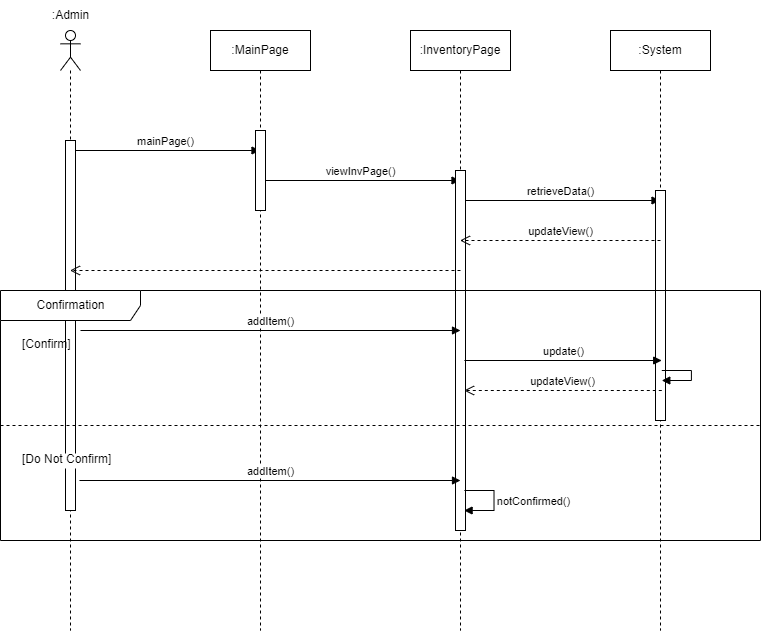

The diagram above was exported from draw.io. Its source (the exported page's mxGraphModel, read from the mxfile embedded in the PNG):
<mxGraphModel dx="1009" dy="581" grid="1" gridSize="10" guides="1" tooltips="1" connect="1" arrows="1" fold="1" page="1" pageScale="1" pageWidth="850" pageHeight="1100" math="0" shadow="0">
  <root>
    <mxCell id="0" />
    <mxCell id="1" parent="0" />
    <mxCell id="7ChKUbScGfxZkJB33Rmv-1" value="" style="shape=umlLifeline;participant=umlActor;perimeter=lifelinePerimeter;whiteSpace=wrap;html=1;container=1;collapsible=0;recursiveResize=0;verticalAlign=top;spacingTop=36;outlineConnect=0;" parent="1" vertex="1">
      <mxGeometry x="210" y="80" width="20" height="600" as="geometry" />
    </mxCell>
    <mxCell id="7ChKUbScGfxZkJB33Rmv-2" value="mainPage()" style="html=1;verticalAlign=bottom;endArrow=block;rounded=0;" parent="7ChKUbScGfxZkJB33Rmv-1" target="7ChKUbScGfxZkJB33Rmv-5" edge="1">
      <mxGeometry width="80" relative="1" as="geometry">
        <mxPoint x="10" y="120" as="sourcePoint" />
        <mxPoint x="90" y="120" as="targetPoint" />
      </mxGeometry>
    </mxCell>
    <mxCell id="7ChKUbScGfxZkJB33Rmv-4" value="" style="html=1;points=[];perimeter=orthogonalPerimeter;" parent="7ChKUbScGfxZkJB33Rmv-1" vertex="1">
      <mxGeometry x="5" y="110" width="10" height="370" as="geometry" />
    </mxCell>
    <mxCell id="7ChKUbScGfxZkJB33Rmv-5" value=":MainPage" style="shape=umlLifeline;perimeter=lifelinePerimeter;whiteSpace=wrap;html=1;container=1;collapsible=0;recursiveResize=0;outlineConnect=0;" parent="1" vertex="1">
      <mxGeometry x="360" y="80" width="100" height="600" as="geometry" />
    </mxCell>
    <mxCell id="7ChKUbScGfxZkJB33Rmv-6" value="viewInvPage()" style="html=1;verticalAlign=bottom;endArrow=block;rounded=0;" parent="7ChKUbScGfxZkJB33Rmv-5" target="7ChKUbScGfxZkJB33Rmv-9" edge="1">
      <mxGeometry width="80" relative="1" as="geometry">
        <mxPoint x="50" y="150" as="sourcePoint" />
        <mxPoint x="130" y="150" as="targetPoint" />
      </mxGeometry>
    </mxCell>
    <mxCell id="7ChKUbScGfxZkJB33Rmv-7" value="" style="html=1;points=[];perimeter=orthogonalPerimeter;" parent="7ChKUbScGfxZkJB33Rmv-5" vertex="1">
      <mxGeometry x="45" y="100" width="10" height="80" as="geometry" />
    </mxCell>
    <mxCell id="7ChKUbScGfxZkJB33Rmv-8" value=":Admin" style="text;html=1;align=center;verticalAlign=middle;resizable=0;points=[];autosize=1;strokeColor=none;fillColor=none;" parent="1" vertex="1">
      <mxGeometry x="190" y="50" width="60" height="30" as="geometry" />
    </mxCell>
    <mxCell id="7ChKUbScGfxZkJB33Rmv-9" value=":InventoryPage" style="shape=umlLifeline;perimeter=lifelinePerimeter;whiteSpace=wrap;html=1;container=1;collapsible=0;recursiveResize=0;outlineConnect=0;" parent="1" vertex="1">
      <mxGeometry x="560" y="80" width="100" height="600" as="geometry" />
    </mxCell>
    <mxCell id="7ChKUbScGfxZkJB33Rmv-10" value="retrieveData()" style="html=1;verticalAlign=bottom;endArrow=block;rounded=0;" parent="7ChKUbScGfxZkJB33Rmv-9" target="7ChKUbScGfxZkJB33Rmv-12" edge="1">
      <mxGeometry width="80" relative="1" as="geometry">
        <mxPoint x="50" y="170" as="sourcePoint" />
        <mxPoint x="130" y="170" as="targetPoint" />
      </mxGeometry>
    </mxCell>
    <mxCell id="7ChKUbScGfxZkJB33Rmv-11" value="" style="html=1;points=[];perimeter=orthogonalPerimeter;" parent="7ChKUbScGfxZkJB33Rmv-9" vertex="1">
      <mxGeometry x="45" y="140" width="10" height="360" as="geometry" />
    </mxCell>
    <mxCell id="7ChKUbScGfxZkJB33Rmv-12" value=":System" style="shape=umlLifeline;perimeter=lifelinePerimeter;whiteSpace=wrap;html=1;container=1;collapsible=0;recursiveResize=0;outlineConnect=0;" parent="1" vertex="1">
      <mxGeometry x="760" y="80" width="100" height="600" as="geometry" />
    </mxCell>
    <mxCell id="7ChKUbScGfxZkJB33Rmv-13" value="" style="html=1;points=[];perimeter=orthogonalPerimeter;" parent="7ChKUbScGfxZkJB33Rmv-12" vertex="1">
      <mxGeometry x="45" y="160" width="10" height="230" as="geometry" />
    </mxCell>
    <mxCell id="7ChKUbScGfxZkJB33Rmv-14" value="updateView()" style="html=1;verticalAlign=bottom;endArrow=open;dashed=1;endSize=8;rounded=0;" parent="1" target="7ChKUbScGfxZkJB33Rmv-9" edge="1">
      <mxGeometry relative="1" as="geometry">
        <mxPoint x="810" y="290.0000000000002" as="sourcePoint" />
        <mxPoint x="740" y="290" as="targetPoint" />
      </mxGeometry>
    </mxCell>
    <mxCell id="7ChKUbScGfxZkJB33Rmv-15" value="" style="html=1;verticalAlign=bottom;endArrow=open;dashed=1;endSize=8;rounded=0;" parent="1" target="7ChKUbScGfxZkJB33Rmv-1" edge="1">
      <mxGeometry relative="1" as="geometry">
        <mxPoint x="610" y="320.0000000000002" as="sourcePoint" />
        <mxPoint x="530" y="320" as="targetPoint" />
      </mxGeometry>
    </mxCell>
    <mxCell id="7ChKUbScGfxZkJB33Rmv-16" value="Confirmation" style="shape=umlFrame;tabWidth=110;tabHeight=30;tabPosition=left;html=1;boundedLbl=1;labelInHeader=1;width=140;height=30;" parent="1" vertex="1">
      <mxGeometry x="150" y="340" width="760" height="250" as="geometry" />
    </mxCell>
    <mxCell id="7ChKUbScGfxZkJB33Rmv-17" value="[Confirm]" style="text" parent="7ChKUbScGfxZkJB33Rmv-16" vertex="1">
      <mxGeometry width="100" height="20" relative="1" as="geometry">
        <mxPoint x="20" y="40" as="offset" />
      </mxGeometry>
    </mxCell>
    <mxCell id="7ChKUbScGfxZkJB33Rmv-18" value="[Do Not Confirm]" style="line;strokeWidth=1;dashed=1;labelPosition=center;verticalLabelPosition=bottom;align=left;verticalAlign=top;spacingLeft=20;spacingTop=15;" parent="7ChKUbScGfxZkJB33Rmv-16" vertex="1">
      <mxGeometry y="130" width="759.9999999999999" height="10" as="geometry" />
    </mxCell>
    <mxCell id="7ChKUbScGfxZkJB33Rmv-19" value="update()" style="html=1;verticalAlign=bottom;endArrow=block;rounded=0;entryX=0.87;entryY=0.28;entryDx=0;entryDy=0;entryPerimeter=0;" parent="7ChKUbScGfxZkJB33Rmv-16" target="7ChKUbScGfxZkJB33Rmv-16" edge="1">
      <mxGeometry width="80" relative="1" as="geometry">
        <mxPoint x="463.8961038961039" y="70" as="sourcePoint" />
        <mxPoint x="542.8571428571429" y="70" as="targetPoint" />
      </mxGeometry>
    </mxCell>
    <mxCell id="7ChKUbScGfxZkJB33Rmv-20" value="updateView()" style="html=1;verticalAlign=bottom;endArrow=open;dashed=1;endSize=8;rounded=0;entryX=0.61;entryY=0.4;entryDx=0;entryDy=0;entryPerimeter=0;" parent="7ChKUbScGfxZkJB33Rmv-16" target="7ChKUbScGfxZkJB33Rmv-16" edge="1">
      <mxGeometry relative="1" as="geometry">
        <mxPoint x="661.2987012987013" y="100" as="sourcePoint" />
        <mxPoint x="582.3376623376623" y="100" as="targetPoint" />
      </mxGeometry>
    </mxCell>
    <mxCell id="7ChKUbScGfxZkJB33Rmv-21" value="" style="html=1;verticalAlign=bottom;endArrow=block;rounded=0;" parent="7ChKUbScGfxZkJB33Rmv-16" edge="1">
      <mxGeometry width="80" relative="1" as="geometry">
        <mxPoint x="661.2987012987013" y="80" as="sourcePoint" />
        <mxPoint x="661.2987012987013" y="90" as="targetPoint" />
        <Array as="points">
          <mxPoint x="690.9090909090909" y="80" />
          <mxPoint x="690.9090909090909" y="90" />
          <mxPoint x="661.2987012987013" y="90" />
        </Array>
      </mxGeometry>
    </mxCell>
    <mxCell id="7ChKUbScGfxZkJB33Rmv-22" value="addItem()" style="html=1;verticalAlign=bottom;endArrow=block;rounded=0;" parent="7ChKUbScGfxZkJB33Rmv-16" edge="1">
      <mxGeometry width="80" relative="1" as="geometry">
        <mxPoint x="78.96103896103897" y="190" as="sourcePoint" />
        <mxPoint x="460" y="190" as="targetPoint" />
      </mxGeometry>
    </mxCell>
    <mxCell id="7ChKUbScGfxZkJB33Rmv-23" value="notConfirmed()" style="html=1;verticalAlign=bottom;endArrow=block;rounded=0;entryX=0.61;entryY=0.88;entryDx=0;entryDy=0;entryPerimeter=0;" parent="7ChKUbScGfxZkJB33Rmv-16" target="7ChKUbScGfxZkJB33Rmv-16" edge="1">
      <mxGeometry x="0.2453" y="-40" width="80" relative="1" as="geometry">
        <mxPoint x="463.8961038961039" y="200" as="sourcePoint" />
        <mxPoint x="542.8571428571429" y="200" as="targetPoint" />
        <Array as="points">
          <mxPoint x="493.5064935064935" y="200" />
          <mxPoint x="493.5064935064935" y="220" />
        </Array>
        <mxPoint x="40" y="40" as="offset" />
      </mxGeometry>
    </mxCell>
    <mxCell id="7ChKUbScGfxZkJB33Rmv-3" value="addItem()" style="html=1;verticalAlign=bottom;endArrow=block;rounded=0;" parent="1" edge="1">
      <mxGeometry width="80" relative="1" as="geometry">
        <mxPoint x="230" y="380" as="sourcePoint" />
        <mxPoint x="610" y="380" as="targetPoint" />
      </mxGeometry>
    </mxCell>
  </root>
</mxGraphModel>